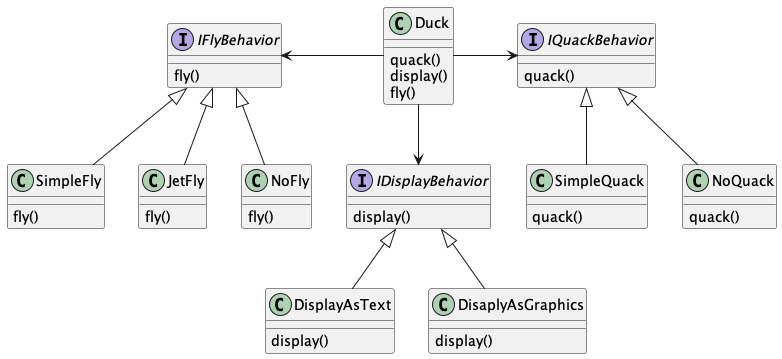

The diagram above was rendered by PlantUML. Its source (embedded in the PNG):
@startuml

class Duck {
  quack()
  display()
  fly()
}

interface IQuackBehavior {
  quack()
}

class SimpleQuack {
  quack()
}

class NoQuack {
  quack()
}

interface IFlyBehavior {
  fly()
}

class SimpleFly {
  fly()
}

class JetFly {
  fly()
}

class NoFly {
  fly()
}

interface IDisplayBehavior {
  display()
}

class DisplayAsText {
  display()
}

class DisaplyAsGraphics {
  display()
}

Duck -> IQuackBehavior
IFlyBehavior <- Duck
Duck --> IDisplayBehavior

IQuackBehavior <|-- SimpleQuack
IQuackBehavior <|-- NoQuack

IFlyBehavior <|-- SimpleFly
IFlyBehavior <|-- JetFly
IFlyBehavior <|-- NoFly

IDisplayBehavior <|-- DisplayAsText
IDisplayBehavior <|-- DisaplyAsGraphics

@enduml